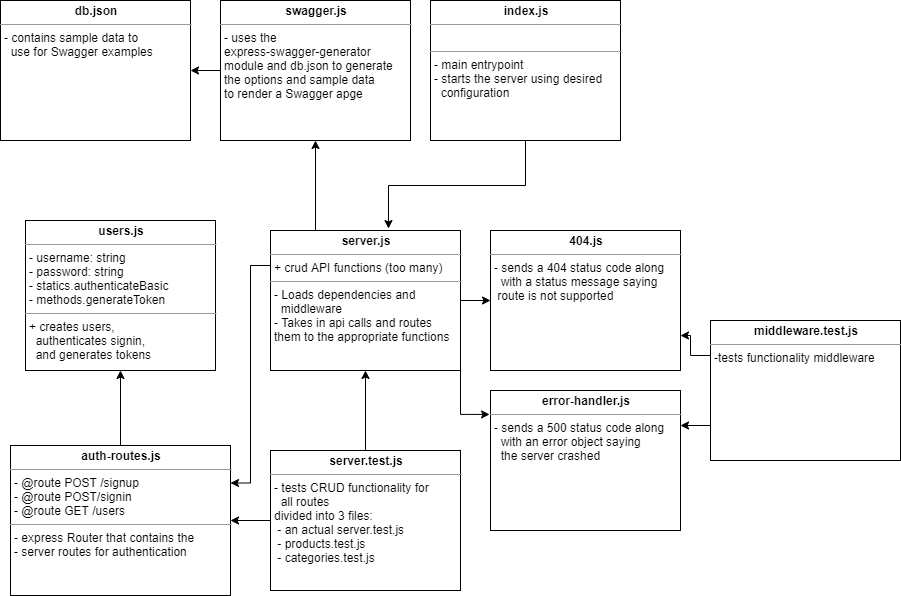

The diagram above was exported from draw.io. Its source (the exported page's mxGraphModel, read from the mxfile embedded in the PNG):
<mxGraphModel dx="2062" dy="1154" grid="1" gridSize="10" guides="1" tooltips="1" connect="1" arrows="1" fold="1" page="1" pageScale="1" pageWidth="1169" pageHeight="826" background="#ffffff" math="0" shadow="0">
  <root>
    <mxCell id="0" />
    <mxCell id="1" parent="0" />
    <mxCell id="6HCYbMGJ-Cd4r67YXehL-2" style="edgeStyle=orthogonalEdgeStyle;rounded=0;orthogonalLoop=1;jettySize=auto;html=1;exitX=0.5;exitY=1;exitDx=0;exitDy=0;entryX=0.621;entryY=-0.014;entryDx=0;entryDy=0;entryPerimeter=0;" edge="1" parent="1" source="Q3TcX09BlYtKUub5XQqZ-42" target="uk9tYBDSgavBsX28dxRH-1">
      <mxGeometry relative="1" as="geometry" />
    </mxCell>
    <mxCell id="Q3TcX09BlYtKUub5XQqZ-42" value="&lt;p style=&quot;margin: 0px ; margin-top: 4px ; text-align: center&quot;&gt;&lt;b&gt;index.js&lt;/b&gt;&lt;/p&gt;&lt;hr size=&quot;1&quot;&gt;&lt;p style=&quot;margin: 0px ; margin-left: 4px&quot;&gt;&lt;br&gt;&lt;/p&gt;&lt;hr size=&quot;1&quot;&gt;&lt;p style=&quot;margin: 0px ; margin-left: 4px&quot;&gt;- main entrypoint&lt;/p&gt;&lt;p style=&quot;margin: 0px ; margin-left: 4px&quot;&gt;- starts the server using desired&lt;br&gt;&lt;/p&gt;&lt;p style=&quot;margin: 0px ; margin-left: 4px&quot;&gt;&amp;nbsp; configuration&lt;/p&gt;" style="verticalAlign=top;align=left;overflow=fill;fontSize=12;fontFamily=Helvetica;html=1;rounded=0;shadow=0;comic=0;labelBackgroundColor=none;strokeWidth=1" parent="1" vertex="1">
      <mxGeometry x="690" y="160" width="190" height="140" as="geometry" />
    </mxCell>
    <mxCell id="vBddboIVCOBGoCwsKS9x-30" style="edgeStyle=orthogonalEdgeStyle;rounded=0;orthogonalLoop=1;jettySize=auto;html=1;exitX=0;exitY=0.25;exitDx=0;exitDy=0;entryX=1;entryY=0.75;entryDx=0;entryDy=0;" parent="1" source="FTLYbVOXodWqYQ-jX1oh-2" target="vBddboIVCOBGoCwsKS9x-1" edge="1">
      <mxGeometry relative="1" as="geometry">
        <Array as="points">
          <mxPoint x="950" y="515" />
          <mxPoint x="950" y="495" />
        </Array>
      </mxGeometry>
    </mxCell>
    <mxCell id="vBddboIVCOBGoCwsKS9x-31" style="edgeStyle=orthogonalEdgeStyle;rounded=0;orthogonalLoop=1;jettySize=auto;html=1;exitX=0;exitY=0.75;exitDx=0;exitDy=0;entryX=1;entryY=0.25;entryDx=0;entryDy=0;" parent="1" source="FTLYbVOXodWqYQ-jX1oh-2" target="vBddboIVCOBGoCwsKS9x-2" edge="1">
      <mxGeometry relative="1" as="geometry" />
    </mxCell>
    <mxCell id="FTLYbVOXodWqYQ-jX1oh-2" value="&lt;p style=&quot;margin: 0px ; margin-top: 4px ; text-align: center&quot;&gt;&lt;b&gt;middleware.test.js&lt;/b&gt;&lt;/p&gt;&lt;hr size=&quot;1&quot;&gt;&lt;p style=&quot;margin: 0px ; margin-left: 4px&quot;&gt;-tests functionality middleware&lt;/p&gt;" style="verticalAlign=top;align=left;overflow=fill;fontSize=12;fontFamily=Helvetica;html=1;rounded=0;shadow=0;comic=0;labelBackgroundColor=none;strokeWidth=1" parent="1" vertex="1">
      <mxGeometry x="970" y="480" width="190" height="140" as="geometry" />
    </mxCell>
    <mxCell id="vBddboIVCOBGoCwsKS9x-4" style="edgeStyle=orthogonalEdgeStyle;rounded=0;orthogonalLoop=1;jettySize=auto;html=1;exitX=1;exitY=0.5;exitDx=0;exitDy=0;entryX=0;entryY=0.5;entryDx=0;entryDy=0;" parent="1" source="uk9tYBDSgavBsX28dxRH-1" target="vBddboIVCOBGoCwsKS9x-1" edge="1">
      <mxGeometry relative="1" as="geometry" />
    </mxCell>
    <mxCell id="vBddboIVCOBGoCwsKS9x-7" style="edgeStyle=orthogonalEdgeStyle;rounded=0;orthogonalLoop=1;jettySize=auto;html=1;exitX=1;exitY=1;exitDx=0;exitDy=0;entryX=-0.005;entryY=0.171;entryDx=0;entryDy=0;entryPerimeter=0;" parent="1" source="uk9tYBDSgavBsX28dxRH-1" target="vBddboIVCOBGoCwsKS9x-2" edge="1">
      <mxGeometry relative="1" as="geometry" />
    </mxCell>
    <mxCell id="7VjogPhsw6sTjWg5t7e6-20" style="edgeStyle=orthogonalEdgeStyle;rounded=0;orthogonalLoop=1;jettySize=auto;html=1;exitX=0;exitY=0.25;exitDx=0;exitDy=0;entryX=1;entryY=0.25;entryDx=0;entryDy=0;" parent="1" source="uk9tYBDSgavBsX28dxRH-1" target="7VjogPhsw6sTjWg5t7e6-1" edge="1">
      <mxGeometry relative="1" as="geometry" />
    </mxCell>
    <mxCell id="6HCYbMGJ-Cd4r67YXehL-3" style="edgeStyle=orthogonalEdgeStyle;rounded=0;orthogonalLoop=1;jettySize=auto;html=1;exitX=0.25;exitY=0;exitDx=0;exitDy=0;entryX=0.5;entryY=1;entryDx=0;entryDy=0;" edge="1" parent="1" source="uk9tYBDSgavBsX28dxRH-1" target="7VjogPhsw6sTjWg5t7e6-21">
      <mxGeometry relative="1" as="geometry">
        <Array as="points">
          <mxPoint x="575" y="390" />
        </Array>
      </mxGeometry>
    </mxCell>
    <mxCell id="uk9tYBDSgavBsX28dxRH-1" value="&lt;p style=&quot;margin: 0px ; margin-top: 4px ; text-align: center&quot;&gt;&lt;b&gt;server.js&lt;/b&gt;&lt;/p&gt;&lt;hr size=&quot;1&quot;&gt;&lt;p style=&quot;margin: 0px ; margin-left: 4px&quot;&gt;+ crud API functions (too many)&lt;/p&gt;&lt;hr size=&quot;1&quot;&gt;&lt;p style=&quot;margin: 0px ; margin-left: 4px&quot;&gt;- Loads dependencies and&amp;nbsp;&lt;/p&gt;&lt;p style=&quot;margin: 0px ; margin-left: 4px&quot;&gt;&amp;nbsp; middleware&lt;/p&gt;&lt;p style=&quot;margin: 0px ; margin-left: 4px&quot;&gt;- Takes in api calls and routes&amp;nbsp;&lt;/p&gt;&lt;p style=&quot;margin: 0px ; margin-left: 4px&quot;&gt;them to the appropriate functions&lt;/p&gt;&lt;div&gt;&lt;br&gt;&lt;/div&gt;" style="verticalAlign=top;align=left;overflow=fill;fontSize=12;fontFamily=Helvetica;html=1;rounded=0;shadow=0;comic=0;labelBackgroundColor=none;strokeWidth=1" parent="1" vertex="1">
      <mxGeometry x="530" y="390" width="190" height="140" as="geometry" />
    </mxCell>
    <mxCell id="uk9tYBDSgavBsX28dxRH-5" style="edgeStyle=orthogonalEdgeStyle;rounded=0;orthogonalLoop=1;jettySize=auto;html=1;exitX=0.5;exitY=0;exitDx=0;exitDy=0;" parent="1" source="uk9tYBDSgavBsX28dxRH-2" target="uk9tYBDSgavBsX28dxRH-1" edge="1">
      <mxGeometry relative="1" as="geometry" />
    </mxCell>
    <mxCell id="6HCYbMGJ-Cd4r67YXehL-1" style="edgeStyle=orthogonalEdgeStyle;rounded=0;orthogonalLoop=1;jettySize=auto;html=1;exitX=0;exitY=0.5;exitDx=0;exitDy=0;entryX=1;entryY=0.5;entryDx=0;entryDy=0;" edge="1" parent="1" source="uk9tYBDSgavBsX28dxRH-2" target="7VjogPhsw6sTjWg5t7e6-1">
      <mxGeometry relative="1" as="geometry" />
    </mxCell>
    <mxCell id="uk9tYBDSgavBsX28dxRH-2" value="&lt;p style=&quot;margin: 0px ; margin-top: 4px ; text-align: center&quot;&gt;&lt;b&gt;server.test.js&lt;/b&gt;&lt;/p&gt;&lt;hr size=&quot;1&quot;&gt;&lt;p style=&quot;margin: 0px ; margin-left: 4px&quot;&gt;- tests CRUD functionality for&lt;/p&gt;&lt;p style=&quot;margin: 0px ; margin-left: 4px&quot;&gt;&amp;nbsp; all routes&lt;/p&gt;&lt;p style=&quot;margin: 0px ; margin-left: 4px&quot;&gt;divided into 3 files:&lt;/p&gt;&lt;p style=&quot;margin: 0px ; margin-left: 4px&quot;&gt;&amp;nbsp;- an actual server.test.js&lt;/p&gt;&lt;p style=&quot;margin: 0px ; margin-left: 4px&quot;&gt;&amp;nbsp;- products.test.js&lt;/p&gt;&lt;p style=&quot;margin: 0px ; margin-left: 4px&quot;&gt;&amp;nbsp;- categories.test.js&lt;/p&gt;" style="verticalAlign=top;align=left;overflow=fill;fontSize=12;fontFamily=Helvetica;html=1;rounded=0;shadow=0;comic=0;labelBackgroundColor=none;strokeWidth=1" parent="1" vertex="1">
      <mxGeometry x="530" y="610" width="190" height="140" as="geometry" />
    </mxCell>
    <mxCell id="vBddboIVCOBGoCwsKS9x-1" value="&lt;p style=&quot;margin: 0px ; margin-top: 4px ; text-align: center&quot;&gt;&lt;b&gt;404.js&lt;/b&gt;&lt;/p&gt;&lt;hr size=&quot;1&quot;&gt;&lt;p style=&quot;margin: 0px ; margin-left: 4px&quot;&gt;- sends a 404 status code along&lt;/p&gt;&lt;p style=&quot;margin: 0px ; margin-left: 4px&quot;&gt;&amp;nbsp; with a status message saying&lt;/p&gt;&lt;p style=&quot;margin: 0px ; margin-left: 4px&quot;&gt;&amp;nbsp;route is not supported&lt;/p&gt;" style="verticalAlign=top;align=left;overflow=fill;fontSize=12;fontFamily=Helvetica;html=1;rounded=0;shadow=0;comic=0;labelBackgroundColor=none;strokeWidth=1" parent="1" vertex="1">
      <mxGeometry x="750" y="390" width="190" height="140" as="geometry" />
    </mxCell>
    <mxCell id="vBddboIVCOBGoCwsKS9x-2" value="&lt;p style=&quot;margin: 0px ; margin-top: 4px ; text-align: center&quot;&gt;&lt;b&gt;error-handler.js&lt;/b&gt;&lt;/p&gt;&lt;hr size=&quot;1&quot;&gt;&lt;p style=&quot;margin: 0px ; margin-left: 4px&quot;&gt;- sends a 500 status code along&lt;/p&gt;&lt;p style=&quot;margin: 0px ; margin-left: 4px&quot;&gt;&amp;nbsp; with an error object saying&lt;/p&gt;&lt;p style=&quot;margin: 0px ; margin-left: 4px&quot;&gt;&amp;nbsp; the server crashed&lt;/p&gt;" style="verticalAlign=top;align=left;overflow=fill;fontSize=12;fontFamily=Helvetica;html=1;rounded=0;shadow=0;comic=0;labelBackgroundColor=none;strokeWidth=1" parent="1" vertex="1">
      <mxGeometry x="750" y="550" width="190" height="140" as="geometry" />
    </mxCell>
    <mxCell id="vBddboIVCOBGoCwsKS9x-32" value="&lt;p style=&quot;margin: 0px ; margin-top: 4px ; text-align: center&quot;&gt;&lt;b&gt;db.json&lt;/b&gt;&lt;/p&gt;&lt;hr size=&quot;1&quot;&gt;&lt;p style=&quot;margin: 0px ; margin-left: 4px&quot;&gt;- contains sample data to&lt;br&gt;&lt;/p&gt;&lt;p style=&quot;margin: 0px ; margin-left: 4px&quot;&gt;&amp;nbsp; use for Swagger examples&lt;/p&gt;" style="verticalAlign=top;align=left;overflow=fill;fontSize=12;fontFamily=Helvetica;html=1;rounded=0;shadow=0;comic=0;labelBackgroundColor=none;strokeWidth=1" parent="1" vertex="1">
      <mxGeometry x="260" y="160" width="190" height="140" as="geometry" />
    </mxCell>
    <mxCell id="6HCYbMGJ-Cd4r67YXehL-10" style="edgeStyle=orthogonalEdgeStyle;rounded=0;orthogonalLoop=1;jettySize=auto;html=1;exitX=0.5;exitY=0;exitDx=0;exitDy=0;" edge="1" parent="1" source="7VjogPhsw6sTjWg5t7e6-1" target="lG4yQZ9VAHtKArdO8IIL-1">
      <mxGeometry relative="1" as="geometry" />
    </mxCell>
    <mxCell id="7VjogPhsw6sTjWg5t7e6-1" value="&lt;p style=&quot;margin: 0px ; margin-top: 4px ; text-align: center&quot;&gt;&lt;b&gt;auth-routes.js&lt;/b&gt;&lt;/p&gt;&lt;hr size=&quot;1&quot;&gt;&lt;p style=&quot;margin: 0px ; margin-left: 4px&quot;&gt;- @route POST /signup&lt;/p&gt;&lt;p style=&quot;margin: 0px ; margin-left: 4px&quot;&gt;- @route POST/signin&lt;/p&gt;&lt;p style=&quot;margin: 0px ; margin-left: 4px&quot;&gt;- @route GET /users&lt;/p&gt;&lt;hr size=&quot;1&quot;&gt;&lt;p style=&quot;margin: 0px 0px 0px 4px&quot;&gt;- express Router that contains the&lt;/p&gt;&lt;p style=&quot;margin: 0px 0px 0px 4px&quot;&gt;- server routes for authentication&lt;/p&gt;" style="verticalAlign=top;align=left;overflow=fill;fontSize=12;fontFamily=Helvetica;html=1;rounded=0;shadow=0;comic=0;labelBackgroundColor=none;strokeWidth=1" parent="1" vertex="1">
      <mxGeometry x="270" y="605" width="220" height="150" as="geometry" />
    </mxCell>
    <mxCell id="6HCYbMGJ-Cd4r67YXehL-9" style="edgeStyle=orthogonalEdgeStyle;rounded=0;orthogonalLoop=1;jettySize=auto;html=1;exitX=0;exitY=0.5;exitDx=0;exitDy=0;entryX=1;entryY=0.5;entryDx=0;entryDy=0;" edge="1" parent="1" source="7VjogPhsw6sTjWg5t7e6-21" target="vBddboIVCOBGoCwsKS9x-32">
      <mxGeometry relative="1" as="geometry" />
    </mxCell>
    <mxCell id="7VjogPhsw6sTjWg5t7e6-21" value="&lt;p style=&quot;margin: 0px ; margin-top: 4px ; text-align: center&quot;&gt;&lt;b&gt;swagger.js&lt;/b&gt;&lt;/p&gt;&lt;hr size=&quot;1&quot;&gt;&lt;p style=&quot;margin: 0px ; margin-left: 4px&quot;&gt;- uses the&amp;nbsp;&lt;/p&gt;&lt;p style=&quot;margin: 0px ; margin-left: 4px&quot;&gt;express-swagger-generator&lt;br&gt;&lt;/p&gt;&lt;p style=&quot;margin: 0px ; margin-left: 4px&quot;&gt;module and db.json to generate&lt;/p&gt;&lt;p style=&quot;margin: 0px ; margin-left: 4px&quot;&gt;the options and sample data&lt;/p&gt;&lt;p style=&quot;margin: 0px ; margin-left: 4px&quot;&gt;to render a Swagger apge&lt;/p&gt;" style="verticalAlign=top;align=left;overflow=fill;fontSize=12;fontFamily=Helvetica;html=1;rounded=0;shadow=0;comic=0;labelBackgroundColor=none;strokeWidth=1" parent="1" vertex="1">
      <mxGeometry x="480" y="160" width="190" height="140" as="geometry" />
    </mxCell>
    <mxCell id="lG4yQZ9VAHtKArdO8IIL-1" value="&lt;p style=&quot;margin: 0px ; margin-top: 4px ; text-align: center&quot;&gt;&lt;b&gt;users.js&lt;/b&gt;&lt;/p&gt;&lt;hr size=&quot;1&quot;&gt;&lt;p style=&quot;margin: 0px ; margin-left: 4px&quot;&gt;- username: string&lt;/p&gt;&lt;p style=&quot;margin: 0px ; margin-left: 4px&quot;&gt;- password: string&lt;/p&gt;&lt;p style=&quot;margin: 0px ; margin-left: 4px&quot;&gt;- statics.authenticateBasic&lt;/p&gt;&lt;p style=&quot;margin: 0px ; margin-left: 4px&quot;&gt;- methods.generateToken&lt;/p&gt;&lt;hr size=&quot;1&quot;&gt;&lt;p style=&quot;margin: 0px 0px 0px 4px&quot;&gt;&lt;span&gt;+ creates users,&lt;/span&gt;&lt;/p&gt;&lt;p style=&quot;margin: 0px 0px 0px 4px&quot;&gt;&lt;span&gt;&amp;nbsp; authenticates signin,&lt;/span&gt;&lt;/p&gt;&lt;p style=&quot;margin: 0px 0px 0px 4px&quot;&gt;&lt;span&gt;&amp;nbsp; and generates tokens&lt;/span&gt;&lt;/p&gt;" style="verticalAlign=top;align=left;overflow=fill;fontSize=12;fontFamily=Helvetica;html=1;rounded=0;shadow=0;comic=0;labelBackgroundColor=none;strokeWidth=1" parent="1" vertex="1">
      <mxGeometry x="285" y="380" width="190" height="150" as="geometry" />
    </mxCell>
  </root>
</mxGraphModel>